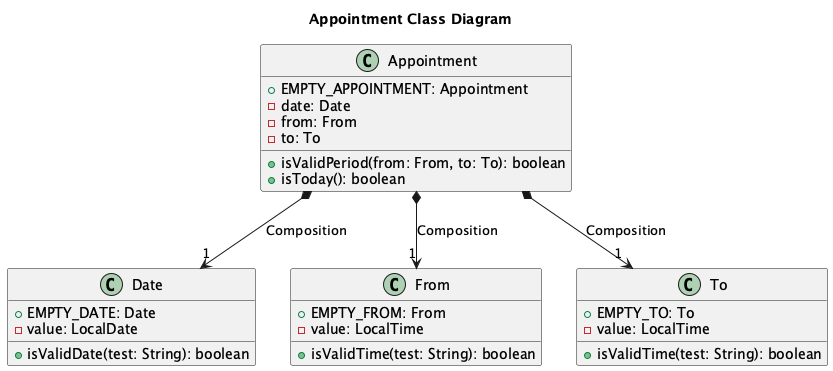

The diagram above was rendered by PlantUML. Its source (embedded in the PNG):
@startuml
title Appointment Class Diagram

class Appointment {
    + EMPTY_APPOINTMENT: Appointment
    - date: Date
    - from: From
    - to: To
    + isValidPeriod(from: From, to: To): boolean
    + isToday(): boolean
}

class Date {
    + EMPTY_DATE: Date
    - value: LocalDate
    + isValidDate(test: String): boolean
}

class From {
    + EMPTY_FROM: From
    - value: LocalTime
    + isValidTime(test: String): boolean
}

class To {
    + EMPTY_TO: To
    - value: LocalTime
    + isValidTime(test: String): boolean
}

Appointment *--> "1" Date : Composition
Appointment *--> "1" From : Composition
Appointment *--> "1" To : Composition
@enduml